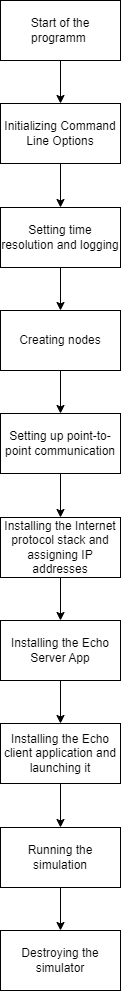

The diagram above was exported from draw.io. Its source (the exported page's mxGraphModel, read from the mxfile embedded in the PNG):
<mxGraphModel dx="1909" dy="949" grid="1" gridSize="10" guides="1" tooltips="1" connect="1" arrows="1" fold="1" page="1" pageScale="1" pageWidth="827" pageHeight="1169" math="0" shadow="0">
  <root>
    <mxCell id="0" />
    <mxCell id="1" parent="0" />
    <mxCell id="OZRoCBNYWgh1bU-jGY1j-3" value="" style="edgeStyle=orthogonalEdgeStyle;rounded=0;orthogonalLoop=1;jettySize=auto;html=1;arcSize=15;" edge="1" parent="1" source="OZRoCBNYWgh1bU-jGY1j-1" target="OZRoCBNYWgh1bU-jGY1j-2">
      <mxGeometry relative="1" as="geometry" />
    </mxCell>
    <mxCell id="OZRoCBNYWgh1bU-jGY1j-1" value="Start of the programm&amp;nbsp;" style="rounded=0;whiteSpace=wrap;html=1;arcSize=15;" vertex="1" parent="1">
      <mxGeometry x="350" y="500" width="120" height="60" as="geometry" />
    </mxCell>
    <mxCell id="OZRoCBNYWgh1bU-jGY1j-6" value="" style="edgeStyle=orthogonalEdgeStyle;rounded=0;orthogonalLoop=1;jettySize=auto;html=1;arcSize=15;" edge="1" parent="1" source="OZRoCBNYWgh1bU-jGY1j-2" target="OZRoCBNYWgh1bU-jGY1j-5">
      <mxGeometry relative="1" as="geometry" />
    </mxCell>
    <mxCell id="OZRoCBNYWgh1bU-jGY1j-2" value="Initializing Command Line Options" style="whiteSpace=wrap;html=1;rounded=0;arcSize=15;" vertex="1" parent="1">
      <mxGeometry x="350" y="603" width="120" height="60" as="geometry" />
    </mxCell>
    <mxCell id="OZRoCBNYWgh1bU-jGY1j-27" value="" style="edgeStyle=orthogonalEdgeStyle;rounded=0;orthogonalLoop=1;jettySize=auto;html=1;arcSize=15;" edge="1" parent="1" source="OZRoCBNYWgh1bU-jGY1j-5" target="OZRoCBNYWgh1bU-jGY1j-9">
      <mxGeometry relative="1" as="geometry" />
    </mxCell>
    <mxCell id="OZRoCBNYWgh1bU-jGY1j-5" value="Setting time resolution and logging" style="whiteSpace=wrap;html=1;rounded=0;arcSize=15;" vertex="1" parent="1">
      <mxGeometry x="350" y="707" width="120" height="60" as="geometry" />
    </mxCell>
    <mxCell id="OZRoCBNYWgh1bU-jGY1j-12" value="" style="edgeStyle=orthogonalEdgeStyle;rounded=0;orthogonalLoop=1;jettySize=auto;html=1;arcSize=15;" edge="1" parent="1" source="OZRoCBNYWgh1bU-jGY1j-9" target="OZRoCBNYWgh1bU-jGY1j-11">
      <mxGeometry relative="1" as="geometry" />
    </mxCell>
    <mxCell id="OZRoCBNYWgh1bU-jGY1j-9" value="Creating nodes" style="whiteSpace=wrap;html=1;rounded=0;arcSize=15;" vertex="1" parent="1">
      <mxGeometry x="350" y="810" width="120" height="60" as="geometry" />
    </mxCell>
    <mxCell id="OZRoCBNYWgh1bU-jGY1j-14" value="" style="edgeStyle=orthogonalEdgeStyle;rounded=0;orthogonalLoop=1;jettySize=auto;html=1;arcSize=15;" edge="1" parent="1" source="OZRoCBNYWgh1bU-jGY1j-11" target="OZRoCBNYWgh1bU-jGY1j-13">
      <mxGeometry relative="1" as="geometry" />
    </mxCell>
    <mxCell id="OZRoCBNYWgh1bU-jGY1j-11" value="Setting up point-to-point communication" style="whiteSpace=wrap;html=1;rounded=0;arcSize=15;" vertex="1" parent="1">
      <mxGeometry x="350" y="913" width="120" height="60" as="geometry" />
    </mxCell>
    <mxCell id="OZRoCBNYWgh1bU-jGY1j-13" value="Installing the Internet protocol stack and assigning IP addresses" style="whiteSpace=wrap;html=1;rounded=0;arcSize=15;" vertex="1" parent="1">
      <mxGeometry x="350" y="1017" width="120" height="60" as="geometry" />
    </mxCell>
    <mxCell id="OZRoCBNYWgh1bU-jGY1j-20" value="" style="edgeStyle=orthogonalEdgeStyle;rounded=0;orthogonalLoop=1;jettySize=auto;html=1;exitX=0.5;exitY=1;exitDx=0;exitDy=0;arcSize=15;" edge="1" parent="1" source="OZRoCBNYWgh1bU-jGY1j-13" target="OZRoCBNYWgh1bU-jGY1j-19">
      <mxGeometry relative="1" as="geometry">
        <mxPoint x="410" y="1250" as="sourcePoint" />
      </mxGeometry>
    </mxCell>
    <mxCell id="OZRoCBNYWgh1bU-jGY1j-22" value="" style="edgeStyle=orthogonalEdgeStyle;rounded=0;orthogonalLoop=1;jettySize=auto;html=1;arcSize=15;" edge="1" parent="1" source="OZRoCBNYWgh1bU-jGY1j-19" target="OZRoCBNYWgh1bU-jGY1j-21">
      <mxGeometry relative="1" as="geometry" />
    </mxCell>
    <mxCell id="OZRoCBNYWgh1bU-jGY1j-19" value="Installing the Echo Server App" style="whiteSpace=wrap;html=1;rounded=0;arcSize=15;" vertex="1" parent="1">
      <mxGeometry x="350" y="1120" width="120" height="60" as="geometry" />
    </mxCell>
    <mxCell id="OZRoCBNYWgh1bU-jGY1j-24" value="" style="edgeStyle=orthogonalEdgeStyle;rounded=0;orthogonalLoop=1;jettySize=auto;html=1;arcSize=15;" edge="1" parent="1" source="OZRoCBNYWgh1bU-jGY1j-21" target="OZRoCBNYWgh1bU-jGY1j-23">
      <mxGeometry relative="1" as="geometry" />
    </mxCell>
    <mxCell id="OZRoCBNYWgh1bU-jGY1j-21" value="Installing the Echo client application and launching it" style="whiteSpace=wrap;html=1;rounded=0;arcSize=15;" vertex="1" parent="1">
      <mxGeometry x="350" y="1223" width="120" height="60" as="geometry" />
    </mxCell>
    <mxCell id="OZRoCBNYWgh1bU-jGY1j-26" value="" style="edgeStyle=orthogonalEdgeStyle;rounded=0;orthogonalLoop=1;jettySize=auto;html=1;arcSize=15;" edge="1" parent="1" source="OZRoCBNYWgh1bU-jGY1j-23" target="OZRoCBNYWgh1bU-jGY1j-25">
      <mxGeometry relative="1" as="geometry" />
    </mxCell>
    <mxCell id="OZRoCBNYWgh1bU-jGY1j-23" value="Running the simulation" style="whiteSpace=wrap;html=1;rounded=0;arcSize=15;" vertex="1" parent="1">
      <mxGeometry x="350" y="1327" width="120" height="60" as="geometry" />
    </mxCell>
    <mxCell id="OZRoCBNYWgh1bU-jGY1j-25" value="Destroying the simulator" style="whiteSpace=wrap;html=1;rounded=0;arcSize=15;" vertex="1" parent="1">
      <mxGeometry x="350" y="1430" width="120" height="60" as="geometry" />
    </mxCell>
  </root>
</mxGraphModel>